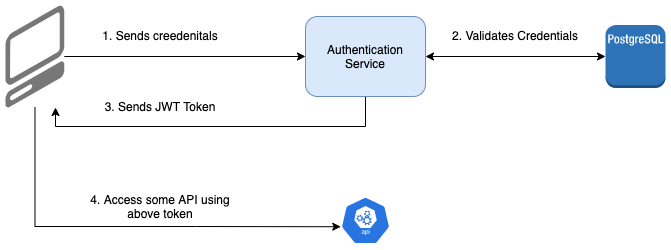

The diagram above was exported from draw.io. Its source (the exported page's mxGraphModel, read from the mxfile embedded in the PNG):
<mxGraphModel dx="786" dy="473" grid="1" gridSize="10" guides="1" tooltips="1" connect="1" arrows="1" fold="1" page="1" pageScale="1" pageWidth="1654" pageHeight="1169" math="0" shadow="0">
  <root>
    <mxCell id="0" />
    <mxCell id="1" parent="0" />
    <mxCell id="2" value="" style="edgeStyle=orthogonalEdgeStyle;rounded=0;orthogonalLoop=1;jettySize=auto;html=1;entryX=0;entryY=0.5;entryDx=0;entryDy=0;" edge="1" source="4" target="13" parent="1">
      <mxGeometry relative="1" as="geometry">
        <mxPoint x="220" y="180" as="targetPoint" />
      </mxGeometry>
    </mxCell>
    <mxCell id="3" style="edgeStyle=orthogonalEdgeStyle;rounded=0;orthogonalLoop=1;jettySize=auto;html=1;entryX=0.005;entryY=0.63;entryDx=0;entryDy=0;entryPerimeter=0;startArrow=none;startFill=0;" edge="1" source="4" target="11" parent="1">
      <mxGeometry relative="1" as="geometry">
        <Array as="points">
          <mxPoint x="50" y="350" />
          <mxPoint x="210" y="350" />
        </Array>
      </mxGeometry>
    </mxCell>
    <mxCell id="4" value="" style="verticalLabelPosition=bottom;html=1;verticalAlign=top;strokeWidth=1;align=center;outlineConnect=0;dashed=0;outlineConnect=0;shape=mxgraph.aws3d.client;aspect=fixed;strokeColor=none;fillColor=#777777;rotation=0;flipH=1;" vertex="1" parent="1">
      <mxGeometry x="20" y="129" width="58.85" height="102" as="geometry" />
    </mxCell>
    <mxCell id="5" value="" style="outlineConnect=0;dashed=0;verticalLabelPosition=bottom;verticalAlign=top;align=center;html=1;shape=mxgraph.aws3.postgre_sql_instance;fillColor=#2E73B8;gradientColor=none;" vertex="1" parent="1">
      <mxGeometry x="620" y="148.5" width="60" height="63" as="geometry" />
    </mxCell>
    <mxCell id="6" value="1. Sends creedenitals" style="text;html=1;strokeColor=none;fillColor=none;align=center;verticalAlign=middle;whiteSpace=wrap;rounded=0;" vertex="1" parent="1">
      <mxGeometry x="100" y="148.5" width="150" height="20" as="geometry" />
    </mxCell>
    <mxCell id="7" style="edgeStyle=orthogonalEdgeStyle;rounded=0;orthogonalLoop=1;jettySize=auto;html=1;startArrow=classic;startFill=1;" edge="1" source="13" target="5" parent="1">
      <mxGeometry relative="1" as="geometry" />
    </mxCell>
    <mxCell id="8" value="2. Validates Credentials" style="text;html=1;strokeColor=none;fillColor=none;align=center;verticalAlign=middle;whiteSpace=wrap;rounded=0;" vertex="1" parent="1">
      <mxGeometry x="460" y="148.5" width="140" height="20" as="geometry" />
    </mxCell>
    <mxCell id="9" style="edgeStyle=orthogonalEdgeStyle;rounded=0;orthogonalLoop=1;jettySize=auto;html=1;startArrow=none;startFill=0;" edge="1" source="13" target="4" parent="1">
      <mxGeometry relative="1" as="geometry">
        <Array as="points">
          <mxPoint x="380" y="250" />
          <mxPoint x="70" y="250" />
        </Array>
      </mxGeometry>
    </mxCell>
    <mxCell id="10" value="3. Sends JWT Token" style="text;html=1;strokeColor=none;fillColor=none;align=center;verticalAlign=middle;whiteSpace=wrap;rounded=0;" vertex="1" parent="1">
      <mxGeometry x="100" y="220" width="150" height="20" as="geometry" />
    </mxCell>
    <mxCell id="11" value="" style="html=1;dashed=0;whitespace=wrap;fillColor=#2875E2;strokeColor=#ffffff;points=[[0.005,0.63,0],[0.1,0.2,0],[0.9,0.2,0],[0.5,0,0],[0.995,0.63,0],[0.72,0.99,0],[0.5,1,0],[0.28,0.99,0]];shape=mxgraph.kubernetes.icon;prIcon=api" vertex="1" parent="1">
      <mxGeometry x="355" y="320" width="50" height="48" as="geometry" />
    </mxCell>
    <mxCell id="12" value="4. Access some API using above token" style="text;html=1;strokeColor=none;fillColor=none;align=center;verticalAlign=middle;whiteSpace=wrap;rounded=0;" vertex="1" parent="1">
      <mxGeometry x="100" y="320" width="150" height="20" as="geometry" />
    </mxCell>
    <mxCell id="13" value="Authentication Service" style="shape=ext;rounded=1;html=1;whiteSpace=wrap;fillColor=#dae8fc;strokeColor=#6c8ebf;" vertex="1" parent="1">
      <mxGeometry x="320" y="140" width="120" height="80" as="geometry" />
    </mxCell>
  </root>
</mxGraphModel>